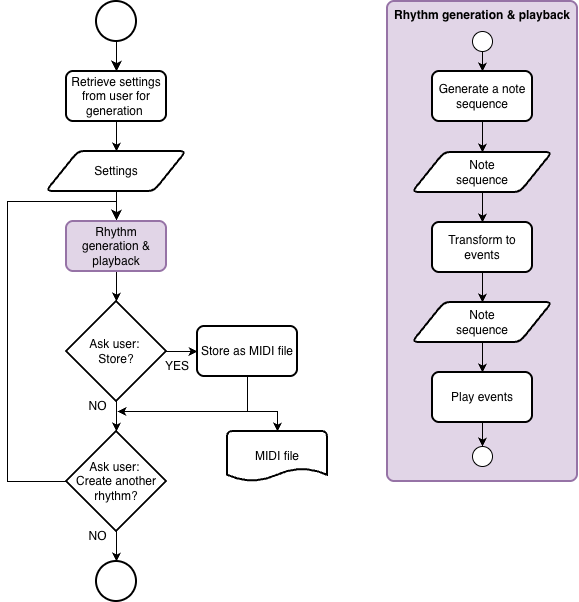

The diagram above was exported from draw.io. Its source (the exported page's mxGraphModel, read from the mxfile embedded in the PNG):
<mxGraphModel dx="629" dy="1361" grid="1" gridSize="10" guides="1" tooltips="1" connect="1" arrows="1" fold="1" page="0" pageScale="1" pageWidth="827" pageHeight="1169" math="0" shadow="0">
  <root>
    <mxCell id="0" />
    <mxCell id="1" parent="0" />
    <mxCell id="BOeytpt_3pW231KBg1dS-42" parent="1" style="rounded=1;whiteSpace=wrap;html=1;absoluteArcSize=1;arcSize=14;strokeWidth=2;verticalAlign=top;fillColor=#e1d5e7;strokeColor=#9673a6;" value="&lt;b&gt;Rhythm generation &amp;amp; playback&lt;/b&gt;" vertex="1">
      <mxGeometry height="480" width="190" x="440" y="-640" as="geometry" />
    </mxCell>
    <mxCell id="JE4zw8uxcmfpKddkmMu3-9" edge="1" parent="1" source="BOeytpt_3pW231KBg1dS-28" style="edgeStyle=none;curved=1;rounded=0;orthogonalLoop=1;jettySize=auto;html=1;exitX=0.5;exitY=1;exitDx=0;exitDy=0;entryX=0.5;entryY=0;entryDx=0;entryDy=0;fontSize=12;startSize=8;endSize=8;">
      <mxGeometry relative="1" as="geometry">
        <mxPoint x="169" y="-421" as="targetPoint" />
      </mxGeometry>
    </mxCell>
    <mxCell id="JE4zw8uxcmfpKddkmMu3-1" parent="1" style="strokeWidth=2;html=1;shape=mxgraph.flowchart.start_2;whiteSpace=wrap;" value="" vertex="1">
      <mxGeometry height="40" width="40" x="149" y="-640" as="geometry" />
    </mxCell>
    <mxCell id="BOeytpt_3pW231KBg1dS-13" edge="1" parent="1" source="BOeytpt_3pW231KBg1dS-40" style="edgeStyle=orthogonalEdgeStyle;rounded=0;orthogonalLoop=1;jettySize=auto;html=1;exitX=0.5;exitY=1;exitDx=0;exitDy=0;" target="BOeytpt_3pW231KBg1dS-3">
      <mxGeometry relative="1" as="geometry">
        <mxPoint x="168.99999999999977" y="-370" as="sourcePoint" />
      </mxGeometry>
    </mxCell>
    <mxCell id="BOeytpt_3pW231KBg1dS-2" edge="1" parent="1" source="BOeytpt_3pW231KBg1dS-3" style="edgeStyle=orthogonalEdgeStyle;rounded=0;orthogonalLoop=1;jettySize=auto;html=1;entryX=0.5;entryY=0;entryDx=0;entryDy=0;entryPerimeter=0;" target="BOeytpt_3pW231KBg1dS-17" value="">
      <mxGeometry relative="1" as="geometry">
        <mxPoint x="160" y="-200" as="targetPoint" />
      </mxGeometry>
    </mxCell>
    <mxCell id="BOeytpt_3pW231KBg1dS-14" edge="1" parent="1" source="BOeytpt_3pW231KBg1dS-3" style="edgeStyle=orthogonalEdgeStyle;rounded=0;orthogonalLoop=1;jettySize=auto;html=1;" target="BOeytpt_3pW231KBg1dS-6" value="">
      <mxGeometry relative="1" as="geometry" />
    </mxCell>
    <mxCell id="BOeytpt_3pW231KBg1dS-3" parent="1" style="strokeWidth=2;html=1;shape=mxgraph.flowchart.decision;whiteSpace=wrap;" value="Ask user:&amp;nbsp;&lt;div&gt;Store?&lt;/div&gt;" vertex="1">
      <mxGeometry height="100" width="100" x="119" y="-340" as="geometry" />
    </mxCell>
    <mxCell id="BOeytpt_3pW231KBg1dS-4" parent="1" style="text;html=1;whiteSpace=wrap;strokeColor=none;fillColor=none;align=center;verticalAlign=middle;rounded=0;" value="YES" vertex="1">
      <mxGeometry height="20" width="40" x="210" y="-285" as="geometry" />
    </mxCell>
    <mxCell id="BOeytpt_3pW231KBg1dS-5" parent="1" style="text;html=1;whiteSpace=wrap;strokeColor=none;fillColor=none;align=center;verticalAlign=middle;rounded=0;" value="NO" vertex="1">
      <mxGeometry height="30" width="41" x="130" y="-120" as="geometry" />
    </mxCell>
    <mxCell id="BOeytpt_3pW231KBg1dS-20" edge="1" parent="1" source="BOeytpt_3pW231KBg1dS-6" style="edgeStyle=orthogonalEdgeStyle;rounded=0;orthogonalLoop=1;jettySize=auto;html=1;">
      <mxGeometry relative="1" as="geometry">
        <Array as="points">
          <mxPoint x="300" y="-230" />
        </Array>
        <mxPoint x="170" y="-230" as="targetPoint" />
      </mxGeometry>
    </mxCell>
    <mxCell id="BOeytpt_3pW231KBg1dS-6" parent="1" style="rounded=1;whiteSpace=wrap;html=1;absoluteArcSize=1;arcSize=14;strokeWidth=2;fontStyle=0" value="&lt;div&gt;&lt;span&gt;Store as MIDI file&lt;/span&gt;&lt;/div&gt;" vertex="1">
      <mxGeometry height="50" width="100" x="250" y="-315" as="geometry" />
    </mxCell>
    <mxCell id="BOeytpt_3pW231KBg1dS-8" parent="1" style="strokeWidth=2;html=1;shape=mxgraph.flowchart.document2;whiteSpace=wrap;size=0.25;" value="MIDI file" vertex="1">
      <mxGeometry height="50" width="100" x="280" y="-210" as="geometry" />
    </mxCell>
    <mxCell id="BOeytpt_3pW231KBg1dS-22" edge="1" parent="1" source="BOeytpt_3pW231KBg1dS-17" style="edgeStyle=orthogonalEdgeStyle;rounded=0;orthogonalLoop=1;jettySize=auto;html=1;" target="BOeytpt_3pW231KBg1dS-21" value="">
      <mxGeometry relative="1" as="geometry" />
    </mxCell>
    <mxCell id="BOeytpt_3pW231KBg1dS-25" edge="1" parent="1" source="BOeytpt_3pW231KBg1dS-17" style="edgeStyle=orthogonalEdgeStyle;rounded=0;orthogonalLoop=1;jettySize=auto;html=1;entryX=0.5;entryY=0;entryDx=0;entryDy=0;exitX=0;exitY=0.5;exitDx=0;exitDy=0;exitPerimeter=0;">
      <mxGeometry relative="1" as="geometry">
        <Array as="points">
          <mxPoint x="60" y="-160" />
          <mxPoint x="60" y="-440" />
          <mxPoint x="169" y="-440" />
        </Array>
        <mxPoint x="20" y="85" as="sourcePoint" />
        <mxPoint x="169" y="-421" as="targetPoint" />
      </mxGeometry>
    </mxCell>
    <mxCell id="BOeytpt_3pW231KBg1dS-17" parent="1" style="strokeWidth=2;html=1;shape=mxgraph.flowchart.decision;whiteSpace=wrap;" value="Ask user:&amp;nbsp;&lt;div&gt;Create another rhythm?&lt;/div&gt;" vertex="1">
      <mxGeometry height="100" width="100" x="119" y="-210" as="geometry" />
    </mxCell>
    <mxCell id="BOeytpt_3pW231KBg1dS-19" edge="1" parent="1" source="BOeytpt_3pW231KBg1dS-6" style="edgeStyle=orthogonalEdgeStyle;rounded=0;orthogonalLoop=1;jettySize=auto;html=1;entryX=0.5;entryY=0;entryDx=0;entryDy=0;entryPerimeter=0;" target="BOeytpt_3pW231KBg1dS-8">
      <mxGeometry relative="1" as="geometry">
        <Array as="points">
          <mxPoint x="300" y="-230" />
          <mxPoint x="330" y="-230" />
        </Array>
      </mxGeometry>
    </mxCell>
    <mxCell id="BOeytpt_3pW231KBg1dS-21" parent="1" style="strokeWidth=2;html=1;shape=mxgraph.flowchart.start_2;whiteSpace=wrap;" value="" vertex="1">
      <mxGeometry height="40" width="40" x="149" y="-80" as="geometry" />
    </mxCell>
    <mxCell id="BOeytpt_3pW231KBg1dS-23" parent="1" style="text;html=1;whiteSpace=wrap;strokeColor=none;fillColor=none;align=center;verticalAlign=middle;rounded=0;" value="NO" vertex="1">
      <mxGeometry height="30" width="41" x="130" y="-250" as="geometry" />
    </mxCell>
    <mxCell id="BOeytpt_3pW231KBg1dS-27" edge="1" parent="1" source="JE4zw8uxcmfpKddkmMu3-1" style="edgeStyle=none;curved=1;rounded=0;orthogonalLoop=1;jettySize=auto;html=1;exitX=0.5;exitY=1;exitDx=0;exitDy=0;exitPerimeter=0;entryX=0.5;entryY=0;entryDx=0;entryDy=0;fontSize=12;startSize=8;endSize=8;" target="BOeytpt_3pW231KBg1dS-26" value="">
      <mxGeometry relative="1" as="geometry">
        <mxPoint x="169" y="-600" as="sourcePoint" />
        <mxPoint x="169" y="-421" as="targetPoint" />
      </mxGeometry>
    </mxCell>
    <mxCell id="BOeytpt_3pW231KBg1dS-30" edge="1" parent="1" source="BOeytpt_3pW231KBg1dS-26" style="edgeStyle=orthogonalEdgeStyle;rounded=0;orthogonalLoop=1;jettySize=auto;html=1;" target="BOeytpt_3pW231KBg1dS-28" value="">
      <mxGeometry relative="1" as="geometry" />
    </mxCell>
    <mxCell id="BOeytpt_3pW231KBg1dS-26" parent="1" style="rounded=1;whiteSpace=wrap;html=1;absoluteArcSize=1;arcSize=14;strokeWidth=2;" value="Retrieve settings from user for generation&amp;nbsp;" vertex="1">
      <mxGeometry height="50" width="100" x="119" y="-570" as="geometry" />
    </mxCell>
    <mxCell id="BOeytpt_3pW231KBg1dS-28" parent="1" style="shape=parallelogram;html=1;strokeWidth=2;perimeter=parallelogramPerimeter;whiteSpace=wrap;rounded=1;arcSize=12;size=0.23;" value="Settings" vertex="1">
      <mxGeometry height="40" width="140" x="99" y="-490" as="geometry" />
    </mxCell>
    <mxCell id="BOeytpt_3pW231KBg1dS-31" edge="1" parent="1" source="BOeytpt_3pW231KBg1dS-32" style="edgeStyle=orthogonalEdgeStyle;rounded=0;orthogonalLoop=1;jettySize=auto;html=1;exitX=0.5;exitY=1;exitDx=0;exitDy=0;entryX=0.5;entryY=0;entryDx=0;entryDy=0;" target="BOeytpt_3pW231KBg1dS-37">
      <mxGeometry relative="1" as="geometry" />
    </mxCell>
    <mxCell id="BOeytpt_3pW231KBg1dS-32" parent="1" style="rounded=1;whiteSpace=wrap;html=1;absoluteArcSize=1;arcSize=14;strokeWidth=2;" value="Generate a note sequence" vertex="1">
      <mxGeometry height="50" width="100" x="485" y="-570" as="geometry" />
    </mxCell>
    <mxCell id="BOeytpt_3pW231KBg1dS-33" edge="1" parent="1" source="BOeytpt_3pW231KBg1dS-34" style="edgeStyle=orthogonalEdgeStyle;rounded=0;orthogonalLoop=1;jettySize=auto;html=1;exitX=0.5;exitY=1;exitDx=0;exitDy=0;" target="BOeytpt_3pW231KBg1dS-39">
      <mxGeometry relative="1" as="geometry" />
    </mxCell>
    <mxCell id="BOeytpt_3pW231KBg1dS-34" parent="1" style="rounded=1;whiteSpace=wrap;html=1;absoluteArcSize=1;arcSize=14;strokeWidth=2;fontStyle=0" value="Transform to events" vertex="1">
      <mxGeometry height="50" width="100" x="485" y="-419" as="geometry" />
    </mxCell>
    <mxCell id="BOeytpt_3pW231KBg1dS-36" edge="1" parent="1" source="BOeytpt_3pW231KBg1dS-37" style="edgeStyle=orthogonalEdgeStyle;rounded=0;orthogonalLoop=1;jettySize=auto;html=1;exitX=0.5;exitY=1;exitDx=0;exitDy=0;entryX=0.5;entryY=0;entryDx=0;entryDy=0;" target="BOeytpt_3pW231KBg1dS-34">
      <mxGeometry relative="1" as="geometry" />
    </mxCell>
    <mxCell id="BOeytpt_3pW231KBg1dS-37" parent="1" style="shape=parallelogram;html=1;strokeWidth=2;perimeter=parallelogramPerimeter;whiteSpace=wrap;rounded=1;arcSize=12;size=0.23;" value="Note&lt;div&gt;sequence&lt;/div&gt;" vertex="1">
      <mxGeometry height="40" width="140" x="465" y="-489" as="geometry" />
    </mxCell>
    <mxCell id="BOeytpt_3pW231KBg1dS-38" edge="1" parent="1" source="BOeytpt_3pW231KBg1dS-39" style="edgeStyle=orthogonalEdgeStyle;rounded=0;orthogonalLoop=1;jettySize=auto;html=1;exitX=0.5;exitY=1;exitDx=0;exitDy=0;" target="BOeytpt_3pW231KBg1dS-35">
      <mxGeometry relative="1" as="geometry" />
    </mxCell>
    <mxCell id="BOeytpt_3pW231KBg1dS-39" parent="1" style="shape=parallelogram;html=1;strokeWidth=2;perimeter=parallelogramPerimeter;whiteSpace=wrap;rounded=1;arcSize=12;size=0.23;" value="Note&lt;div&gt;sequence&lt;/div&gt;" vertex="1">
      <mxGeometry height="40" width="140" x="465" y="-339" as="geometry" />
    </mxCell>
    <mxCell id="BOeytpt_3pW231KBg1dS-40" parent="1" style="rounded=1;whiteSpace=wrap;html=1;absoluteArcSize=1;arcSize=14;strokeWidth=2;labelBackgroundColor=none;fillColor=#e1d5e7;strokeColor=#9673a6;" value="Rhythm generation &amp;amp; playback" vertex="1">
      <mxGeometry height="50" width="100" x="119" y="-420" as="geometry" />
    </mxCell>
    <mxCell id="BOeytpt_3pW231KBg1dS-44" edge="1" parent="1" source="BOeytpt_3pW231KBg1dS-43" style="edgeStyle=orthogonalEdgeStyle;rounded=0;orthogonalLoop=1;jettySize=auto;html=1;" target="BOeytpt_3pW231KBg1dS-32">
      <mxGeometry relative="1" as="geometry" />
    </mxCell>
    <mxCell id="BOeytpt_3pW231KBg1dS-43" parent="1" style="verticalLabelPosition=bottom;verticalAlign=top;html=1;shape=mxgraph.flowchart.on-page_reference;" value="" vertex="1">
      <mxGeometry height="20" width="20" x="525" y="-610" as="geometry" />
    </mxCell>
    <mxCell id="BOeytpt_3pW231KBg1dS-45" parent="1" style="verticalLabelPosition=bottom;verticalAlign=top;html=1;shape=mxgraph.flowchart.on-page_reference;" value="" vertex="1">
      <mxGeometry height="20" width="20" x="525" y="-195" as="geometry" />
    </mxCell>
    <mxCell id="BOeytpt_3pW231KBg1dS-35" parent="1" style="rounded=1;whiteSpace=wrap;html=1;absoluteArcSize=1;arcSize=14;strokeWidth=2;fontStyle=0" value="&lt;div&gt;&lt;span&gt;Play events&lt;/span&gt;&lt;/div&gt;" vertex="1">
      <mxGeometry height="50" width="100" x="485" y="-269" as="geometry" />
    </mxCell>
    <mxCell id="BOeytpt_3pW231KBg1dS-47" edge="1" parent="1" source="BOeytpt_3pW231KBg1dS-35" style="edgeStyle=orthogonalEdgeStyle;rounded=0;orthogonalLoop=1;jettySize=auto;html=1;entryX=0.5;entryY=0;entryDx=0;entryDy=0;entryPerimeter=0;" target="BOeytpt_3pW231KBg1dS-45">
      <mxGeometry relative="1" as="geometry" />
    </mxCell>
  </root>
</mxGraphModel>